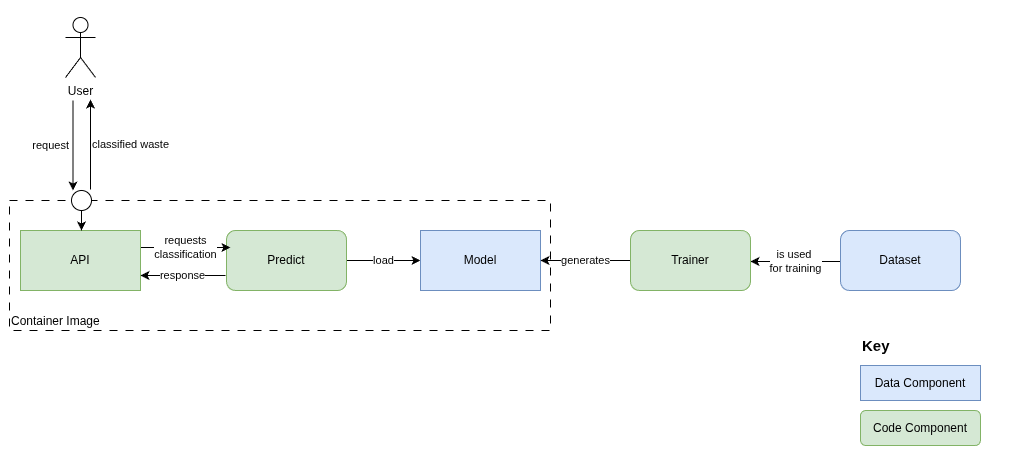

The diagram above was exported from draw.io. Its source (the exported page's mxGraphModel, read from the mxfile embedded in the PNG):
<mxGraphModel dx="1552" dy="911" grid="1" gridSize="10" guides="1" tooltips="1" connect="1" arrows="1" fold="1" page="1" pageScale="1" pageWidth="827" pageHeight="1169" math="0" shadow="0">
  <root>
    <mxCell id="0" />
    <mxCell id="1" parent="0" />
    <mxCell id="2" value="" style="rounded=1;whiteSpace=wrap;html=1;strokeColor=none;" vertex="1" parent="1">
      <mxGeometry x="50" y="600" width="1020" height="470" as="geometry" />
    </mxCell>
    <mxCell id="3" value="Container Image" style="rounded=1;whiteSpace=wrap;html=1;arcSize=0;dashed=1;dashPattern=8 8;fillColor=none;verticalAlign=bottom;align=left;" vertex="1" parent="1">
      <mxGeometry x="59" y="800" width="541" height="130" as="geometry" />
    </mxCell>
    <mxCell id="4" value="load" style="edgeStyle=orthogonalEdgeStyle;rounded=0;orthogonalLoop=1;jettySize=auto;html=1;" edge="1" source="5" target="8" parent="1">
      <mxGeometry relative="1" as="geometry" />
    </mxCell>
    <mxCell id="5" value="Predict" style="rounded=1;whiteSpace=wrap;html=1;fillColor=#d5e8d4;strokeColor=#82b366;" vertex="1" parent="1">
      <mxGeometry x="276" y="830" width="120" height="60" as="geometry" />
    </mxCell>
    <mxCell id="6" value="requests&lt;div&gt;classification&lt;/div&gt;" style="edgeStyle=orthogonalEdgeStyle;rounded=0;orthogonalLoop=1;jettySize=auto;html=1;entryX=0.033;entryY=0.283;entryDx=0;entryDy=0;entryPerimeter=0;" edge="1" target="5" parent="1">
      <mxGeometry relative="1" as="geometry">
        <mxPoint x="190" y="847" as="sourcePoint" />
        <mxPoint x="270" y="847" as="targetPoint" />
        <mxPoint as="offset" />
      </mxGeometry>
    </mxCell>
    <mxCell id="7" value="API" style="rounded=0;whiteSpace=wrap;html=1;fillColor=#d5e8d4;strokeColor=#82b366;" vertex="1" parent="1">
      <mxGeometry x="70" y="830" width="120" height="60" as="geometry" />
    </mxCell>
    <mxCell id="8" value="Model" style="rounded=0;whiteSpace=wrap;html=1;fillColor=#dae8fc;strokeColor=#6c8ebf;" vertex="1" parent="1">
      <mxGeometry x="470" y="830" width="120" height="60" as="geometry" />
    </mxCell>
    <mxCell id="9" value="is used&amp;nbsp;&lt;div&gt;for training&lt;/div&gt;" style="edgeStyle=orthogonalEdgeStyle;rounded=0;orthogonalLoop=1;jettySize=auto;html=1;" edge="1" parent="1">
      <mxGeometry relative="1" as="geometry">
        <mxPoint x="890" y="861" as="sourcePoint" />
        <mxPoint x="800" y="861" as="targetPoint" />
        <mxPoint as="offset" />
      </mxGeometry>
    </mxCell>
    <mxCell id="10" value="Dataset" style="rounded=1;whiteSpace=wrap;html=1;fillColor=#dae8fc;strokeColor=#6c8ebf;" vertex="1" parent="1">
      <mxGeometry x="890" y="830" width="120" height="60" as="geometry" />
    </mxCell>
    <mxCell id="11" value="" style="edgeStyle=orthogonalEdgeStyle;rounded=0;orthogonalLoop=1;jettySize=auto;html=1;entryX=0.5;entryY=0;entryDx=0;entryDy=0;" edge="1" source="19" parent="1">
      <mxGeometry relative="1" as="geometry">
        <mxPoint x="131" y="830" as="targetPoint" />
      </mxGeometry>
    </mxCell>
    <mxCell id="12" value="User" style="shape=umlActor;verticalLabelPosition=bottom;verticalAlign=top;html=1;outlineConnect=0;" vertex="1" parent="1">
      <mxGeometry x="115" y="617" width="30" height="60" as="geometry" />
    </mxCell>
    <mxCell id="13" value="generates" style="edgeStyle=orthogonalEdgeStyle;rounded=0;orthogonalLoop=1;jettySize=auto;html=1;entryX=1;entryY=0.5;entryDx=0;entryDy=0;" edge="1" source="14" target="8" parent="1">
      <mxGeometry relative="1" as="geometry" />
    </mxCell>
    <mxCell id="14" value="Trainer" style="rounded=1;whiteSpace=wrap;html=1;fillColor=#d5e8d4;strokeColor=#82b366;" vertex="1" parent="1">
      <mxGeometry x="680" y="830" width="120" height="60" as="geometry" />
    </mxCell>
    <mxCell id="15" value="Data Component" style="rounded=0;whiteSpace=wrap;html=1;fillColor=#dae8fc;strokeColor=#6c8ebf;" vertex="1" parent="1">
      <mxGeometry x="910" y="965" width="120" height="35" as="geometry" />
    </mxCell>
    <mxCell id="16" value="&lt;b&gt;&lt;font style=&quot;font-size: 15px;&quot;&gt;Key&lt;/font&gt;&lt;/b&gt;" style="text;html=1;whiteSpace=wrap;strokeColor=none;fillColor=none;align=left;verticalAlign=middle;rounded=0;" vertex="1" parent="1">
      <mxGeometry x="910" y="930" width="60" height="30" as="geometry" />
    </mxCell>
    <mxCell id="17" value="Code Component" style="rounded=1;whiteSpace=wrap;html=1;fillColor=#d5e8d4;strokeColor=#82b366;" vertex="1" parent="1">
      <mxGeometry x="910" y="1010" width="120" height="35" as="geometry" />
    </mxCell>
    <mxCell id="18" value="request&amp;nbsp;" style="edgeStyle=orthogonalEdgeStyle;rounded=0;orthogonalLoop=1;jettySize=auto;html=1;entryX=0.5;entryY=0;entryDx=0;entryDy=0;align=right;" edge="1" parent="1">
      <mxGeometry relative="1" as="geometry">
        <mxPoint x="122.5" y="700" as="sourcePoint" />
        <mxPoint x="122.5" y="790" as="targetPoint" />
      </mxGeometry>
    </mxCell>
    <mxCell id="19" value="" style="ellipse;whiteSpace=wrap;html=1;aspect=fixed;" vertex="1" parent="1">
      <mxGeometry x="121" y="790" width="20" height="20" as="geometry" />
    </mxCell>
    <mxCell id="20" value="response" style="edgeStyle=orthogonalEdgeStyle;rounded=0;orthogonalLoop=1;jettySize=auto;html=1;entryX=1;entryY=0.75;entryDx=0;entryDy=0;" edge="1" target="7" parent="1">
      <mxGeometry relative="1" as="geometry">
        <mxPoint x="275" y="875" as="sourcePoint" />
        <mxPoint x="195" y="875" as="targetPoint" />
        <mxPoint as="offset" />
      </mxGeometry>
    </mxCell>
    <mxCell id="21" value="classified waste" style="edgeStyle=orthogonalEdgeStyle;rounded=0;orthogonalLoop=1;jettySize=auto;html=1;entryX=0.5;entryY=0;entryDx=0;entryDy=0;align=left;" edge="1" parent="1">
      <mxGeometry relative="1" as="geometry">
        <mxPoint x="140" y="789" as="sourcePoint" />
        <mxPoint x="140" y="699" as="targetPoint" />
      </mxGeometry>
    </mxCell>
  </root>
</mxGraphModel>